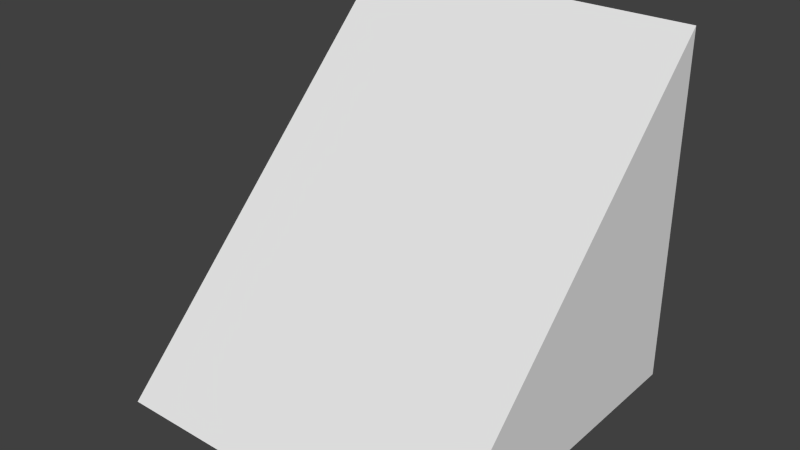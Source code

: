 # Source: rampOneTwoBaseU.blend  (saved by Blender 2.67.0; exported with 4.5.12 LTS)
import bpy
from mathutils import Matrix  # noqa: F401  (used for matrix-valued properties, if any)

bpy.ops.wm.read_factory_settings(use_empty=True)
scene = bpy.context.scene
scene.name = 'Scene'

# ---- collections
col_collection_1 = bpy.data.collections.new('Collection 1'); scene.collection.children.link(col_collection_1)

# ---- materials (node trees are filled in below, after node groups)
mat_material = bpy.data.materials.new('Material')
mat_material.alpha_threshold = 0.0
mat_material.use_transparent_shadow = False
mat_material.roughness = 0.5
mat_material.line_color = (0.0, 0.0, 0.0, 1.0)

# ---- material node trees

# ---- world
world_world = bpy.data.worlds.new('World'); scene.world = world_world
world_world.color = (0.05088, 0.05088, 0.05088)
world_world.use_sun_shadow = False
world_world.sun_shadow_jitter_overblur = 0.0
world_world.cycles.sampling_method = 'MANUAL'
world_world.cycles.sample_map_resolution = 256

# ---- meshes
me_ramponetwobaseu = bpy.data.meshes.new('rampOneTwoBaseU')
me_ramponetwobaseu.from_pydata([(0.5, 0.5, -1.0), (0.5, -0.5, -1.0), (-0.5, -0.5, -1.0), (-0.5, 0.5, -1.0), (0.5, 0.5, 3.874e-07), (-0.5, 0.5, -4.172e-07)], [], [(0, 1, 2, 3), (1, 0, 4), (3, 2, 5), (5, 2, 1, 4), (0, 3, 5, 4)])
me_ramponetwobaseu.materials.append(mat_material)
me_ramponetwobaseu.use_remesh_preserve_volume = False
me_ramponetwobaseu.use_remesh_preserve_attributes = False
me_ramponetwobaseu.use_mirror_vertex_groups = False
me_ramponetwobaseu.update()

# ---- objects
ob_ramponetwobaseu = bpy.data.objects.new('rampOneTwoBaseU', me_ramponetwobaseu)

# ---- transforms, parenting, visibility, modifiers, constraints
ob_ramponetwobaseu.location = (0.0, 0.0, 0.0)
ob_ramponetwobaseu.lock_rotations_4d = False
ob_ramponetwobaseu.empty_display_type = 'ARROWS'
ob_ramponetwobaseu.lineart.crease_threshold = 0.0

# ---- collection membership
col_collection_1.objects.link(ob_ramponetwobaseu)

# ---- scene / render settings (as saved in the file)
scene.frame_start = 1; scene.frame_end = 250; scene.frame_set(1)
scene.render.engine = 'BLENDER_EEVEE_NEXT'
scene.render.image_settings.color_mode = 'RGB'
scene.render.image_settings.compression = 90
scene.render.resolution_percentage = 50
scene.render.dither_intensity = 0.0
scene.cycles.use_denoising = False
scene.cycles.samples = 10
scene.cycles.sampling_pattern = 'TABULATED_SOBOL'
scene.cycles.light_sampling_threshold = 0.0
scene.cycles.use_adaptive_sampling = False
scene.cycles.use_light_tree = False
scene.cycles.blur_glossy = 0.0
scene.cycles.volume_bounces = 1
scene.cycles.pixel_filter_type = 'GAUSSIAN'
scene.cycles.sample_clamp_indirect = 0.0
scene.view_settings.view_transform = 'Standard'
bpy.context.view_layer.update()

# ---- added for rendering (the .blend has no active camera and no usable light): camera, sun
cam_auto = bpy.data.cameras.new('AutoCamera')
cam_auto.lens = 50.0
cam_auto.sensor_width = 36.0
cam_auto.clip_end = 1000.0
ob_auto_camera = bpy.data.objects.new('AutoCamera', cam_auto)
scene.collection.objects.link(ob_auto_camera)
ob_auto_camera.location = (1.60254, -1.92305, 0.782034)
ob_auto_camera.rotation_euler = (1.09748, -7.21219e-08, 0.694738)
scene.camera = ob_auto_camera
light_auto_sun = bpy.data.lights.new('AutoSun', 'SUN')
light_auto_sun.energy = 3.0
light_auto_sun.angle = 0.0523599
ob_auto_sun = bpy.data.objects.new('AutoSun', light_auto_sun)
scene.collection.objects.link(ob_auto_sun)
ob_auto_sun.rotation_euler = (0.872665, 0.174533, 0.523599)
bpy.context.view_layer.update()
